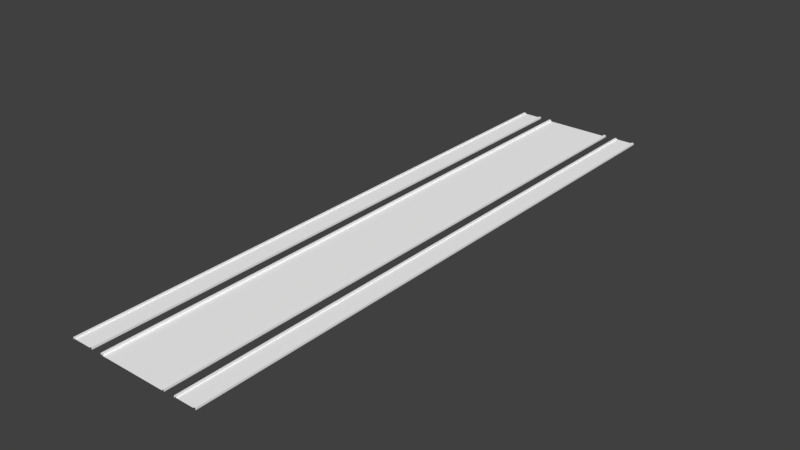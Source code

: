 # Source: road190m.blend  (saved by Blender 2.78.0; exported with 4.5.12 LTS)
import bpy
from mathutils import Matrix  # noqa: F401  (used for matrix-valued properties, if any)

bpy.ops.wm.read_factory_settings(use_empty=True)
scene = bpy.context.scene
scene.name = 'Scene'

# ---- collections
col_collection_1 = bpy.data.collections.new('Collection 1'); scene.collection.children.link(col_collection_1)

# ---- materials (node trees are filled in below, after node groups)
mat_material_street_009 = bpy.data.materials.new('Material Street.009')
mat_material_street_009.alpha_threshold = 0.0
mat_material_street_009.use_transparent_shadow = False
mat_material_street_009.diffuse_color = (1.0, 1.0, 1.0, 1.0)
mat_material_street_009.specular_color = (0.9, 0.9, 0.9)
mat_material_street_009.roughness = 0.5
mat_material_street_009.specular_intensity = 0.0
mat_material_crossing_009 = bpy.data.materials.new('Material Crossing.009')
mat_material_crossing_009.alpha_threshold = 0.0
mat_material_crossing_009.use_transparent_shadow = False
mat_material_crossing_009.diffuse_color = (1.0, 1.0, 1.0, 1.0)
mat_material_crossing_009.specular_color = (0.9, 0.9, 0.9)
mat_material_crossing_009.roughness = 0.5
mat_material_crossing_009.specular_intensity = 0.0
mat_material_crossx_009 = bpy.data.materials.new('Material CrossX.009')
mat_material_crossx_009.alpha_threshold = 0.0
mat_material_crossx_009.use_transparent_shadow = False
mat_material_crossx_009.diffuse_color = (1.0, 1.0, 1.0, 1.0)
mat_material_crossx_009.specular_color = (0.9, 0.9, 0.9)
mat_material_crossx_009.roughness = 0.5
mat_material_crossx_009.specular_intensity = 0.0
mat_material_entrance_parking_009 = bpy.data.materials.new('Material Entrance Parking.009')
mat_material_entrance_parking_009.alpha_threshold = 0.0
mat_material_entrance_parking_009.use_transparent_shadow = False
mat_material_entrance_parking_009.diffuse_color = (1.0, 1.0, 1.0, 1.0)
mat_material_entrance_parking_009.specular_color = (0.9, 0.9, 0.9)
mat_material_entrance_parking_009.roughness = 0.5
mat_material_entrance_parking_009.specular_intensity = 0.0
mat_material_crosst_009 = bpy.data.materials.new('Material CrossT.009')
mat_material_crosst_009.alpha_threshold = 0.0
mat_material_crosst_009.use_transparent_shadow = False
mat_material_crosst_009.diffuse_color = (1.0, 1.0, 1.0, 1.0)
mat_material_crosst_009.specular_color = (0.9, 0.9, 0.9)
mat_material_crosst_009.roughness = 0.5
mat_material_crosst_009.specular_intensity = 0.0
mat_material_pavement_009 = bpy.data.materials.new('Material Pavement.009')
mat_material_pavement_009.alpha_threshold = 0.0
mat_material_pavement_009.use_transparent_shadow = False
mat_material_pavement_009.diffuse_color = (1.0, 1.0, 1.0, 1.0)
mat_material_pavement_009.specular_color = (0.9, 0.9, 0.9)
mat_material_pavement_009.roughness = 0.5
mat_material_pavement_009.specular_intensity = 0.0
mat_material_for_streets_slot__7_009 = bpy.data.materials.new('Material for Streets Slot #7.009')
mat_material_for_streets_slot__7_009.alpha_threshold = 0.0
mat_material_for_streets_slot__7_009.use_transparent_shadow = False
mat_material_for_streets_slot__7_009.diffuse_color = (0.0, 0.0, 0.0, 1.0)
mat_material_for_streets_slot__7_009.roughness = 0.5
mat_material_for_streets_slot__8_009 = bpy.data.materials.new('Material for Streets Slot #8.009')
mat_material_for_streets_slot__8_009.alpha_threshold = 0.0
mat_material_for_streets_slot__8_009.use_transparent_shadow = False
mat_material_for_streets_slot__8_009.diffuse_color = (0.0, 0.0, 0.0, 1.0)
mat_material_for_streets_slot__8_009.roughness = 0.5
mat_material_for_streets_slot__9_009 = bpy.data.materials.new('Material for Streets Slot #9.009')
mat_material_for_streets_slot__9_009.alpha_threshold = 0.0
mat_material_for_streets_slot__9_009.use_transparent_shadow = False
mat_material_for_streets_slot__9_009.diffuse_color = (0.0, 0.0, 0.0, 1.0)
mat_material_for_streets_slot__9_009.roughness = 0.5
mat_material_for_streets_slot__10_009 = bpy.data.materials.new('Material for Streets Slot #10.009')
mat_material_for_streets_slot__10_009.alpha_threshold = 0.0
mat_material_for_streets_slot__10_009.use_transparent_shadow = False
mat_material_for_streets_slot__10_009.diffuse_color = (0.0, 0.0, 0.0, 1.0)
mat_material_for_streets_slot__10_009.roughness = 0.5

# ---- material node trees

# ---- world
world_world = bpy.data.worlds.new('World'); scene.world = world_world
world_world.color = (0.05088, 0.05088, 0.05088)
world_world.use_sun_shadow = False
world_world.sun_shadow_jitter_overblur = 0.0
world_world.cycles.sampling_method = 'MANUAL'

# ---- meshes
me_untitled_015 = bpy.data.meshes.new('Untitled.015')
me_untitled_015.from_pydata([(-7.0, -45.0, 0.3), (-7.0, 45.0, 0.3), (-7.35, -45.0, 0.3), (-7.35, 45.0, 0.3), (-7.0, -45.0, 0.3), (-7.0, 45.0, 0.3), (-7.35, 45.0, 0.3), (-7.35, -45.0, 0.3), (-7.0, -45.0, -6.557e-07), (-7.0, 45.0, -6.557e-07), (-7.35, -45.0, 0.15), (-7.35, 45.0, 0.15), (-10.0, -45.0, 0.3), (-10.0, 45.0, 0.3), (-10.35, -45.0, 0.3), (-10.35, 45.0, 0.3), (-10.0, -45.0, 0.3), (-10.0, 45.0, 0.3), (-10.35, 45.0, 0.3), (-10.35, -45.0, 0.3), (-10.0, -45.0, 0.15), (-10.0, 45.0, 0.15), (-10.35, 45.0, -6.557e-07), (-10.35, -45.0, -6.557e-07), (7.0, 45.0, 0.3), (7.0, -45.0, 0.3), (7.35, 45.0, 0.3), (7.35, -45.0, 0.3), (7.0, 45.0, 0.3), (7.0, -45.0, 0.3), (7.35, -45.0, 0.3), (7.35, 45.0, 0.3), (7.0, 45.0, -6.557e-07), (7.0, -45.0, -6.557e-07), (7.35, 45.0, 0.15), (7.35, -45.0, 0.15), (10.0, 45.0, 0.3), (10.0, -45.0, 0.3), (10.35, 45.0, 0.3), (10.35, -45.0, 0.3), (10.0, 45.0, 0.3), (10.0, -45.0, 0.3), (10.35, -45.0, 0.3), (10.35, 45.0, 0.3), (10.0, 45.0, 0.15), (10.0, -45.0, 0.15), (10.35, -45.0, -6.557e-07), (10.35, 45.0, -6.557e-07)], [], [(1, 3, 2), (2, 0, 1), (9, 5, 4), (4, 8, 9), (10, 7, 6), (6, 11, 10), (21, 20, 10), (10, 11, 21), (13, 15, 14), (14, 12, 13), (21, 17, 16), (16, 20, 21), (23, 19, 18), (18, 22, 23), (25, 27, 26), (26, 24, 25), (33, 29, 28), (28, 32, 33), (34, 31, 30), (30, 35, 34), (45, 44, 34), (34, 35, 45), (37, 39, 38), (38, 36, 37), (45, 41, 40), (40, 44, 45), (47, 43, 42), (42, 46, 47)])
me_untitled_015.polygons.foreach_set('use_smooth', [True] * 28)
me_untitled_015.polygons.foreach_set('material_index', [5, 5, 5, 5, 5, 5, 5, 5, 5, 5, 5, 5, 5, 5, 5, 5, 5, 5, 5, 5, 5, 5, 5, 5, 5, 5, 5, 5])
_k = set([(10, 11), (10, 21), (20, 21), (34, 35), (34, 45), (44, 45)])
me_untitled_015.attributes.new('sharp_edge', 'BOOLEAN', 'EDGE').data.foreach_set('value', [ (min(e.vertices), max(e.vertices)) in _k for e in me_untitled_015.edges])
_uv = me_untitled_015.uv_layers.new(name='UVChannel_1')
_uv.uv.foreach_set('vector', [19.07, -3.934e-06, 19.19, -3.934e-06, 19.2, 33.0, 19.2, 33.0, 19.07, 33.0, 19.07, -3.934e-06, 33.0, 16.44, 33.0, 16.56, 0.0, 16.56, 0.0, 16.56, 0.0, 16.44, 33.0, 16.44, 33.0, 16.5, 33.0, 16.56, -3.934e-06, 16.56, -3.934e-06, 16.56, -3.934e-06, 16.5, 33.0, 16.5, 29.33, -2.861e-06, 29.33, 48.0, 27.92, 48.0, 27.92, 48.0, 27.92, -2.861e-06, 29.33, -2.861e-06, 20.17, -3.934e-06, 20.29, -3.934e-06, 20.3, 33.0, 20.3, 33.0, 20.17, 33.0, 20.17, -3.934e-06, 33.0, 16.5, 33.0, 16.56, 0.0, 16.56, 0.0, 16.56, 0.0, 16.5, 33.0, 16.5, 33.0, 16.44, 33.0, 16.56, -3.934e-06, 16.56, -3.934e-06, 16.56, -3.934e-06, 16.44, 33.0, 16.44, 13.93, 33.0, 13.81, 33.0, 13.8, 0.0, 13.8, 0.0, 13.93, 0.0, 13.93, 33.0, 33.0, 16.44, 33.0, 16.56, 0.0, 16.56, 0.0, 16.56, 0.0, 16.44, 33.0, 16.44, 33.0, 16.5, 33.0, 16.56, -3.934e-06, 16.56, -3.934e-06, 16.56, -3.934e-06, 16.5, 33.0, 16.5, 18.67, 48.0, 18.67, 2.861e-06, 20.08, 0.0, 20.08, 0.0, 20.08, 48.0, 18.67, 48.0, 12.83, 33.0, 12.71, 33.0, 12.7, 9.835e-07, 12.7, 9.835e-07, 12.83, 9.835e-07, 12.83, 33.0, 33.0, 16.5, 33.0, 16.56, 9.835e-07, 16.56, 9.835e-07, 16.56, 9.835e-07, 16.5, 33.0, 16.5, 33.0, 16.44, 33.0, 16.56, -3.934e-06, 16.56, -3.934e-06, 16.56, -3.934e-06, 16.44, 33.0, 16.44])
me_untitled_015.materials.append(mat_material_street_009)
me_untitled_015.materials.append(mat_material_crossing_009)
me_untitled_015.materials.append(mat_material_crossx_009)
me_untitled_015.materials.append(mat_material_entrance_parking_009)
me_untitled_015.materials.append(mat_material_crosst_009)
me_untitled_015.materials.append(mat_material_pavement_009)
me_untitled_015.materials.append(mat_material_for_streets_slot__7_009)
me_untitled_015.materials.append(mat_material_for_streets_slot__8_009)
me_untitled_015.materials.append(mat_material_for_streets_slot__9_009)
me_untitled_015.materials.append(mat_material_for_streets_slot__10_009)
me_untitled_015.use_remesh_preserve_volume = False
me_untitled_015.use_remesh_preserve_attributes = False
me_untitled_015.use_mirror_vertex_groups = False
me_untitled_015.update()
me_untitled_015.normals_split_custom_set([tuple(v) for v in zip(*[iter([0.0, 0.0, 1.0, 0.0, 0.0, 1.0, 0.0, 0.0, 1.0, 0.0, 0.0, 1.0, 0.0, 0.0, 1.0, 0.0, 0.0, 1.0, 1.0, 3.722e-11, 0.0, 1.0, 0.0, 0.0, 1.0, 1.762e-08, 0.0, 1.0, 1.762e-08, 0.0, 1.0, 1.766e-08, 0.0, 1.0, 3.722e-11, 0.0, -1.0, -1.765e-08, 0.0, -1.0, -1.766e-08, 0.0, -1.0, -6.193e-09, 0.0, -1.0, -6.193e-09, 0.0, -1.0, -6.181e-09, 0.0, -1.0, -1.765e-08, 0.0, -7.997e-09, -1.159e-09, 1.0, -7.997e-09, -1.159e-09, 1.0, -7.997e-09, -1.159e-09, 1.0, -2.399e-08, -1.325e-09, 1.0, -2.399e-08, -1.325e-09, 1.0, -2.399e-08, -1.325e-09, 1.0, 0.0, 0.0, 1.0, 0.0, 0.0, 1.0, 0.0, 0.0, 1.0, 0.0, 0.0, 1.0, 0.0, 0.0, 1.0, 0.0, 0.0, 1.0, 1.0, -4.653e-12, 6.358e-06, 1.0, 0.0, 6.358e-06, 1.0, -4.411e-09, 6.358e-06, 1.0, -4.411e-09, 6.358e-06, 1.0, -4.415e-09, 6.358e-06, 1.0, -4.653e-12, 6.358e-06, -1.0, 0.0, 0.0, -1.0, 0.0, 0.0, -1.0, 0.0, 0.0, -1.0, 0.0, 0.0, -1.0, 0.0, 0.0, -1.0, 0.0, 0.0, 0.0, 0.0, 1.0, 0.0, 0.0, 1.0, 0.0, 0.0, 1.0, 0.0, 0.0, 1.0, 0.0, 0.0, 1.0, 0.0, 0.0, 1.0, -1.0, 1.766e-08, 0.0, -1.0, 1.766e-08, 0.0, -1.0, 1.766e-08, 0.0, -1.0, 1.766e-08, 0.0, -1.0, 1.766e-08, 0.0, -1.0, 1.766e-08, 0.0, 1.0, -3.53e-08, 0.0, 1.0, -3.532e-08, 0.0, 1.0, -1.15e-08, 0.0, 1.0, -1.15e-08, 0.0, 1.0, -1.148e-08, 0.0, 1.0, -3.53e-08, 0.0, 2.239e-08, 1.159e-09, 1.0, 2.239e-08, 1.159e-09, 1.0, 2.239e-08, 1.159e-09, 1.0, 2.399e-08, 1.325e-09, 1.0, 2.399e-08, 1.325e-09, 1.0, 2.399e-08, 1.325e-09, 1.0, -2.999e-10, 0.0, 1.0, 0.0, 0.0, 1.0, -1.208e-07, 0.0, 1.0, -1.208e-07, 0.0, 1.0, -1.211e-07, 0.0, 1.0, -2.999e-10, 0.0, 1.0, -1.0, 1.767e-08, 0.0, -1.0, 1.766e-08, 0.0, -1.0, 2.207e-08, 0.0, -1.0, 2.207e-08, 0.0, -1.0, 2.208e-08, 0.0, -1.0, 1.767e-08, 0.0, 1.0, -1.766e-08, 0.0, 1.0, -1.766e-08, 0.0, 1.0, -1.766e-08, 0.0, 1.0, -1.766e-08, 0.0, 1.0, -1.766e-08, 0.0, 1.0, -1.766e-08, 0.0])] * 3)])
me_untitled_014 = bpy.data.meshes.new('Untitled.014')
me_untitled_014.from_pydata([(-5.0, -45.0, 0.05), (5.0, -45.0, 0.05), (-5.0, 45.0, 0.05), (5.0, 45.0, 0.05), (-5.0, -45.0, 0.3), (-5.0, 45.0, 0.3), (-5.35, -45.0, 0.3), (-5.35, 45.0, 0.3), (-5.0, -45.0, 0.3), (-5.0, 45.0, 0.3), (-5.35, 45.0, 0.3), (-5.35, -45.0, 0.3), (-5.0, -45.0, -6.557e-07), (-5.0, 45.0, -6.557e-07), (-5.35, 45.0, -6.557e-07), (-5.35, -45.0, -6.557e-07), (5.0, 45.0, 0.3), (5.0, -45.0, 0.3), (5.35, 45.0, 0.3), (5.35, -45.0, 0.3), (5.0, 45.0, 0.3), (5.0, -45.0, 0.3), (5.35, -45.0, 0.3), (5.35, 45.0, 0.3), (5.0, 45.0, -6.557e-07), (5.0, -45.0, -6.557e-07), (5.35, -45.0, -6.557e-07), (5.35, 45.0, -6.557e-07)], [], [(0, 1, 3), (3, 2, 0), (5, 7, 6), (6, 4, 5), (13, 9, 8), (8, 12, 13), (15, 11, 10), (10, 14, 15), (17, 19, 18), (18, 16, 17), (25, 21, 20), (20, 24, 25), (27, 23, 22), (22, 26, 27)])
me_untitled_014.polygons.foreach_set('use_smooth', [True] * 14)
me_untitled_014.polygons.foreach_set('material_index', [0, 0, 5, 5, 5, 5, 5, 5, 5, 5, 5, 5, 5, 5])
_uv = me_untitled_014.uv_layers.new(name='UVChannel_1')
_uv.uv.foreach_set('vector', [9.01, 0.0, 9.01, 1.0, 0.0, 1.0, 0.0, 1.0, 0.0, 0.0, 9.01, 0.0, 18.33, -3.934e-06, 18.46, -3.934e-06, 18.46, 33.0, 18.46, 33.0, 18.33, 33.0, 18.33, -3.934e-06, 33.0, 16.44, 33.0, 16.56, 0.0, 16.56, 0.0, 16.56, 0.0, 16.44, 33.0, 16.44, 33.0, 16.44, 33.0, 16.56, -3.934e-06, 16.56, -3.934e-06, 16.56, -3.934e-06, 16.44, 33.0, 16.44, 14.67, 33.0, 14.54, 33.0, 14.54, 0.0, 14.54, 0.0, 14.67, 0.0, 14.67, 33.0, 33.0, 16.44, 33.0, 16.56, 0.0, 16.56, 0.0, 16.56, 0.0, 16.44, 33.0, 16.44, 33.0, 16.44, 33.0, 16.56, -3.934e-06, 16.56, -3.934e-06, 16.56, -3.934e-06, 16.44, 33.0, 16.44])
me_untitled_014.materials.append(mat_material_street_009)
me_untitled_014.materials.append(mat_material_crossing_009)
me_untitled_014.materials.append(mat_material_crossx_009)
me_untitled_014.materials.append(mat_material_entrance_parking_009)
me_untitled_014.materials.append(mat_material_crosst_009)
me_untitled_014.materials.append(mat_material_pavement_009)
me_untitled_014.materials.append(mat_material_for_streets_slot__7_009)
me_untitled_014.materials.append(mat_material_for_streets_slot__8_009)
me_untitled_014.materials.append(mat_material_for_streets_slot__9_009)
me_untitled_014.materials.append(mat_material_for_streets_slot__10_009)
me_untitled_014.use_remesh_preserve_volume = False
me_untitled_014.use_remesh_preserve_attributes = False
me_untitled_014.use_mirror_vertex_groups = False
me_untitled_014.update()
me_untitled_014.normals_split_custom_set([tuple(v) for v in zip(*[iter([0.0, 0.0, 1.0, 0.0, 0.0, 1.0, 0.0, 0.0, 1.0, 0.0, 0.0, 1.0, 0.0, 0.0, 1.0, 0.0, 0.0, 1.0, 0.0, 0.0, 1.0, 0.0, 0.0, 1.0, 0.0, 0.0, 1.0, 0.0, 0.0, 1.0, 0.0, 0.0, 1.0, 0.0, 0.0, 1.0, 1.0, 0.0, 0.0, 1.0, 0.0, 0.0, 1.0, 0.0, 0.0, 1.0, 0.0, 0.0, 1.0, 0.0, 0.0, 1.0, 0.0, 0.0, -1.0, 8.83e-09, 0.0, -1.0, 8.83e-09, 0.0, -1.0, 8.83e-09, 0.0, -1.0, 8.83e-09, 0.0, -1.0, 8.83e-09, 0.0, -1.0, 8.83e-09, 0.0, 0.0, 0.0, 1.0, 0.0, 0.0, 1.0, 0.0, 0.0, 1.0, 0.0, 0.0, 1.0, 0.0, 0.0, 1.0, 0.0, 0.0, 1.0, -1.0, 2.647e-08, 0.0, -1.0, 2.649e-08, 0.0, -1.0, 1.768e-08, 0.0, -1.0, 1.768e-08, 0.0, -1.0, 1.766e-08, 0.0, -1.0, 2.647e-08, 0.0, 1.0, -1.768e-08, 0.0, 1.0, -1.766e-08, 0.0, 1.0, -2.647e-08, 0.0, 1.0, -2.647e-08, 0.0, 1.0, -2.649e-08, 0.0, 1.0, -1.768e-08, 0.0])] * 3)])

# ---- objects
ob_street1lane90msidewalk = bpy.data.objects.new('Street1Lane90mSidewalk', me_untitled_015)
ob_street1lane90m = bpy.data.objects.new('Street1Lane90m', me_untitled_014)

# ---- transforms, parenting, visibility, modifiers, constraints
ob_street1lane90msidewalk.location = (0.0, 0.0, 6.54e-07)
ob_street1lane90msidewalk.color = (0.8, 0.8, 0.8, 1.0)
ob_street1lane90msidewalk.lineart.crease_threshold = 0.0
ob_street1lane90m.location = (0.0, 0.0, 6.54e-07)
ob_street1lane90m.color = (0.8, 0.8, 0.8, 1.0)
ob_street1lane90m.lineart.crease_threshold = 0.0

# ---- collection membership
col_collection_1.objects.link(ob_street1lane90msidewalk)
col_collection_1.objects.link(ob_street1lane90m)

# ---- scene / render settings (as saved in the file)
scene.frame_start = 1; scene.frame_end = 250; scene.frame_set(15)
scene.render.engine = 'BLENDER_EEVEE_NEXT'
scene.render.resolution_percentage = 50
scene.render.fps = 30
scene.render.dither_intensity = 0.0
scene.cycles.use_denoising = False
scene.cycles.samples = 128
scene.cycles.sampling_pattern = 'TABULATED_SOBOL'
scene.cycles.light_sampling_threshold = 0.0
scene.cycles.use_adaptive_sampling = False
scene.cycles.use_light_tree = False
scene.cycles.blur_glossy = 0.0
scene.cycles.sample_clamp_indirect = 0.0
scene.view_settings.view_transform = 'Standard'
bpy.context.view_layer.update()

# ---- added for rendering (the .blend has no active camera and no usable light): camera, sun
cam_auto = bpy.data.cameras.new('AutoCamera')
cam_auto.lens = 50.0
cam_auto.sensor_width = 36.0
cam_auto.clip_end = 1499.55
ob_auto_camera = bpy.data.objects.new('AutoCamera', cam_auto)
scene.collection.objects.link(ob_auto_camera)
ob_auto_camera.location = (85.4448, -102.534, 68.5058)
ob_auto_camera.rotation_euler = (1.09748, -7.21219e-08, 0.694738)
scene.camera = ob_auto_camera
light_auto_sun = bpy.data.lights.new('AutoSun', 'SUN')
light_auto_sun.energy = 3.0
light_auto_sun.angle = 0.0523599
ob_auto_sun = bpy.data.objects.new('AutoSun', light_auto_sun)
scene.collection.objects.link(ob_auto_sun)
ob_auto_sun.rotation_euler = (0.872665, 0.174533, 0.523599)
bpy.context.view_layer.update()
